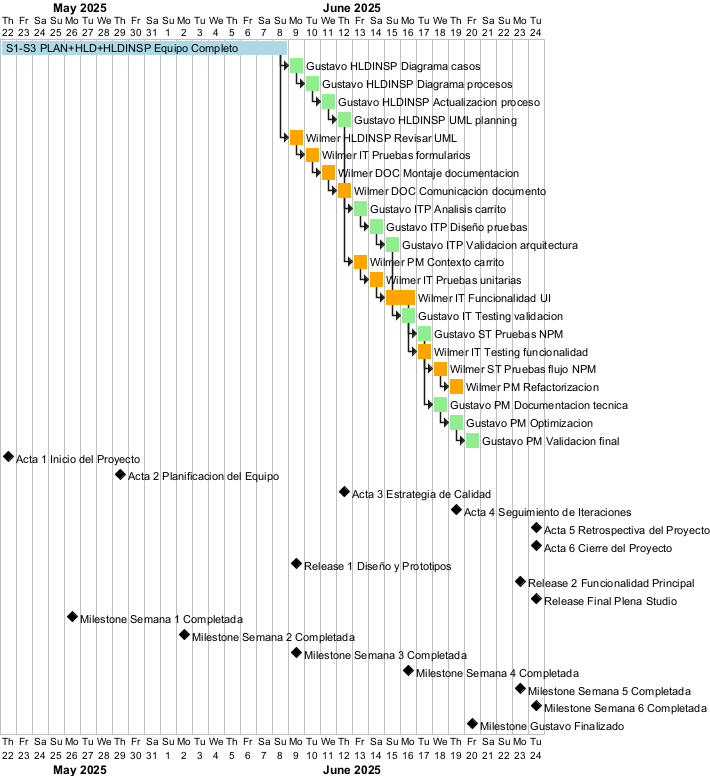

The diagram above was rendered by PlantUML. Its source (embedded in the PNG):
@startgantt calendario_completo_detallado
Project starts 2025-05-22

' === SEMANAS 1-3: EQUIPO COMPLETO ===
[S1-S3 PLAN+HLD+HLDINSP Equipo Completo] lasts 18 days

' === SEMANA 4: HLDINSP + IT + DOC ===
' Gustavo Adolfo González (gagonzalezro) - Análisis y Revisión
[Gustavo HLDINSP Diagrama casos] lasts 1 days
[Gustavo HLDINSP Diagrama procesos] lasts 1 days
[Gustavo HLDINSP Actualizacion proceso] lasts 1 days
[Gustavo HLDINSP UML planning] lasts 1 days

' Wilmer - Desarrollo y Documentación
[Wilmer HLDINSP Revisar UML] lasts 1 days
[Wilmer IT Pruebas formularios] lasts 1 days
[Wilmer DOC Montaje documentacion] lasts 1 days
[Wilmer DOC Comunicacion documento] lasts 1 days

' === SEMANA 5: ITERACION 2 - PM + IT ===
' Gustavo - Análisis y Planificación
[Gustavo ITP Analisis carrito] lasts 1 days
[Gustavo ITP Diseño pruebas] lasts 1 days
[Gustavo ITP Validacion arquitectura] lasts 1 days

' Wilmer - Implementación y Desarrollo
[Wilmer PM Contexto carrito] lasts 1 days
[Wilmer IT Pruebas unitarias] lasts 1 days
[Wilmer IT Funcionalidad UI] lasts 2 days

' === SEMANA 6: TESTING Y FINALIZACION ===
' Gustavo - Testing y Validación
[Gustavo IT Testing validacion] lasts 1 days
[Gustavo ST Pruebas NPM] lasts 1 days

' Wilmer - Testing y Refactorización
[Wilmer IT Testing funcionalidad] lasts 1 days
[Wilmer ST Pruebas flujo NPM] lasts 1 days
[Wilmer PM Refactorizacion] lasts 1 days

' === SEMANA 7: GUSTAVO EXTENDIDA - PM + DOC ===
[Gustavo PM Documentacion tecnica] lasts 1 days
[Gustavo PM Optimizacion] lasts 1 days
[Gustavo PM Validacion final] lasts 1 days

' === DEPENDENCIAS GUSTAVO ===
[Gustavo HLDINSP Diagrama casos] starts at [S1-S3 PLAN+HLD+HLDINSP Equipo Completo]'s end
[Gustavo HLDINSP Diagrama procesos] starts at [Gustavo HLDINSP Diagrama casos]'s end
[Gustavo HLDINSP Actualizacion proceso] starts at [Gustavo HLDINSP Diagrama procesos]'s end
[Gustavo HLDINSP UML planning] starts at [Gustavo HLDINSP Actualizacion proceso]'s end
[Gustavo ITP Analisis carrito] starts at [Gustavo HLDINSP UML planning]'s end
[Gustavo ITP Diseño pruebas] starts at [Gustavo ITP Analisis carrito]'s end
[Gustavo ITP Validacion arquitectura] starts at [Gustavo ITP Diseño pruebas]'s end
[Gustavo IT Testing validacion] starts at [Gustavo ITP Validacion arquitectura]'s end
[Gustavo ST Pruebas NPM] starts at [Gustavo IT Testing validacion]'s end
[Gustavo PM Documentacion tecnica] starts at [Gustavo ST Pruebas NPM]'s end
[Gustavo PM Optimizacion] starts at [Gustavo PM Documentacion tecnica]'s end
[Gustavo PM Validacion final] starts at [Gustavo PM Optimizacion]'s end

' === DEPENDENCIAS WILMER ===
[Wilmer HLDINSP Revisar UML] starts at [S1-S3 PLAN+HLD+HLDINSP Equipo Completo]'s end
[Wilmer IT Pruebas formularios] starts at [Wilmer HLDINSP Revisar UML]'s end
[Wilmer DOC Montaje documentacion] starts at [Wilmer IT Pruebas formularios]'s end
[Wilmer DOC Comunicacion documento] starts at [Wilmer DOC Montaje documentacion]'s end
[Wilmer PM Contexto carrito] starts at [Wilmer DOC Comunicacion documento]'s end
[Wilmer IT Pruebas unitarias] starts at [Wilmer PM Contexto carrito]'s end
[Wilmer IT Funcionalidad UI] starts at [Wilmer IT Pruebas unitarias]'s end
[Wilmer IT Testing funcionalidad] starts at [Wilmer IT Funcionalidad UI]'s end
[Wilmer ST Pruebas flujo NPM] starts at [Wilmer IT Testing funcionalidad]'s end
[Wilmer PM Refactorizacion] starts at [Wilmer ST Pruebas flujo NPM]'s end

' === ACTAS DEL PROYECTO ===
[Acta 1 Inicio del Proyecto] happens on 2025-05-22
[Acta 2 Planificacion del Equipo] happens on 2025-05-29
[Acta 3 Estrategia de Calidad] happens on 2025-06-12
[Acta 4 Seguimiento de Iteraciones] happens on 2025-06-19
[Acta 5 Retrospectiva del Proyecto] happens on 2025-06-24
[Acta 6 Cierre del Proyecto] happens on 2025-06-24

' === RELEASES DEL PROYECTO ===
[Release 1 Diseño y Prototipos] happens on 2025-06-09
[Release 2 Funcionalidad Principal] happens on 2025-06-23
[Release Final Plena Studio] happens on 2025-06-24

' === MILESTONES SEMANALES ===
[Milestone Semana 1 Completada] happens on 2025-05-26
[Milestone Semana 2 Completada] happens on 2025-06-02
[Milestone Semana 3 Completada] happens on 2025-06-09
[Milestone Semana 4 Completada] happens on 2025-06-16
[Milestone Semana 5 Completada] happens on 2025-06-23
[Milestone Semana 6 Completada] happens on 2025-06-24
[Milestone Gustavo Finalizado] happens at [Gustavo PM Validacion final]'s end

' === COLORES POR RESPONSABLE ===
[S1-S3 PLAN+HLD+HLDINSP Equipo Completo] is colored in LightBlue

[Gustavo HLDINSP Diagrama casos] is colored in LightGreen
[Gustavo HLDINSP Diagrama procesos] is colored in LightGreen
[Gustavo HLDINSP Actualizacion proceso] is colored in LightGreen
[Gustavo HLDINSP UML planning] is colored in LightGreen
[Gustavo ITP Analisis carrito] is colored in LightGreen
[Gustavo ITP Diseño pruebas] is colored in LightGreen
[Gustavo ITP Validacion arquitectura] is colored in LightGreen
[Gustavo IT Testing validacion] is colored in LightGreen
[Gustavo ST Pruebas NPM] is colored in LightGreen
[Gustavo PM Documentacion tecnica] is colored in LightGreen
[Gustavo PM Optimizacion] is colored in LightGreen
[Gustavo PM Validacion final] is colored in LightGreen

[Wilmer HLDINSP Revisar UML] is colored in Orange
[Wilmer IT Pruebas formularios] is colored in Orange
[Wilmer DOC Montaje documentacion] is colored in Orange
[Wilmer DOC Comunicacion documento] is colored in Orange
[Wilmer PM Contexto carrito] is colored in Orange
[Wilmer IT Pruebas unitarias] is colored in Orange
[Wilmer IT Funcionalidad UI] is colored in Orange
[Wilmer IT Testing funcionalidad] is colored in Orange
[Wilmer ST Pruebas flujo NPM] is colored in Orange
[Wilmer PM Refactorizacion] is colored in Orange

@endgantt